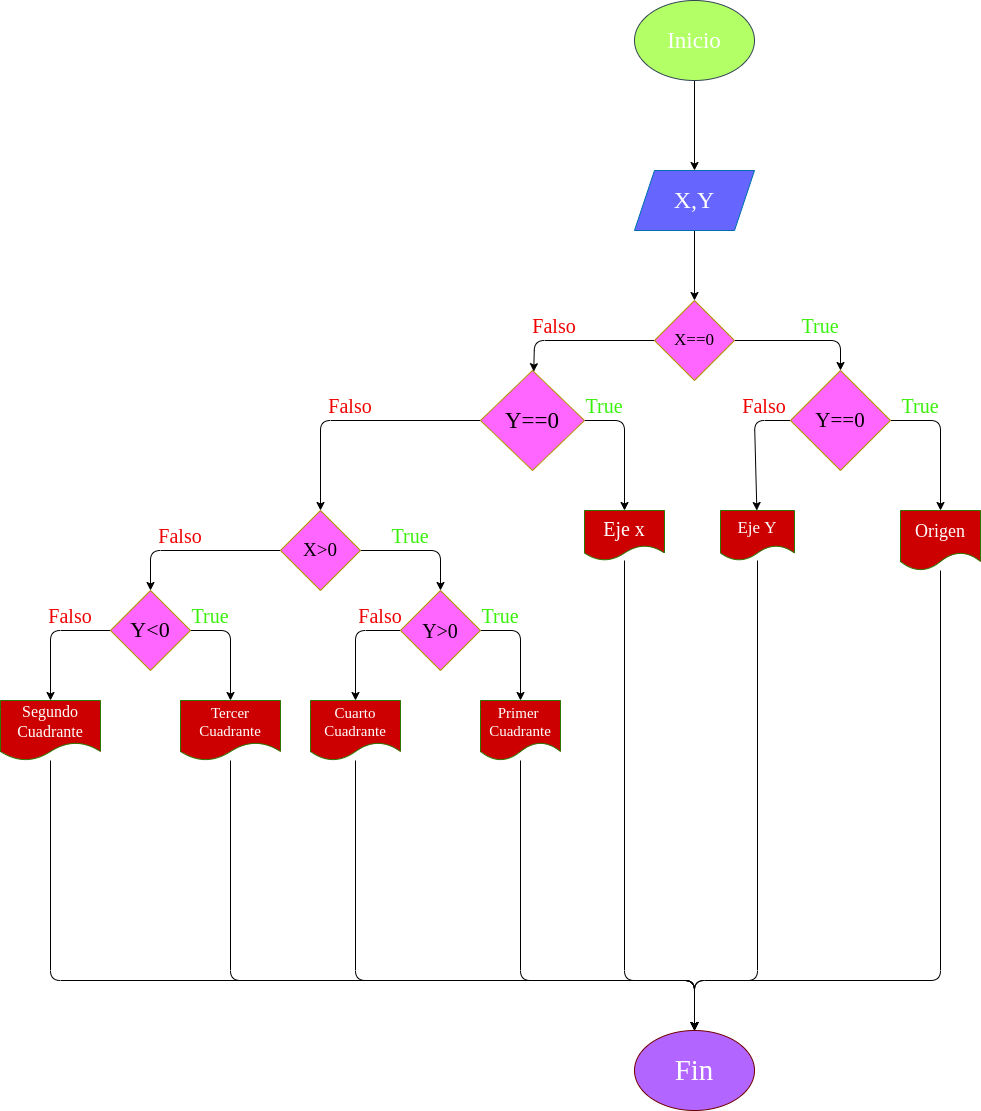

The diagram above was exported from draw.io. Its source (the exported page's mxGraphModel, read from the mxfile embedded in the PNG):
<mxGraphModel dx="1717" dy="409" grid="1" gridSize="10" guides="1" tooltips="1" connect="1" arrows="1" fold="1" page="1" pageScale="1" pageWidth="827" pageHeight="1169" math="0" shadow="0">
  <root>
    <mxCell id="0" />
    <mxCell id="1" parent="0" />
    <mxCell id="6" value="" style="edgeStyle=none;html=1;" parent="1" source="2" target="5" edge="1">
      <mxGeometry relative="1" as="geometry" />
    </mxCell>
    <mxCell id="2" value="Inicio" style="ellipse;whiteSpace=wrap;html=1;fillColor=#B3FF66;strokeColor=#314354;fontColor=#ffffff;fontFamily=Comic Sans MS;fontSize=23;" parent="1" vertex="1">
      <mxGeometry x="354" y="10" width="120" height="80" as="geometry" />
    </mxCell>
    <mxCell id="8" value="" style="edgeStyle=none;html=1;" parent="1" source="5" target="7" edge="1">
      <mxGeometry relative="1" as="geometry" />
    </mxCell>
    <mxCell id="5" value="X,Y" style="shape=parallelogram;perimeter=parallelogramPerimeter;whiteSpace=wrap;html=1;fixedSize=1;fillColor=#6666FF;fontColor=#ffffff;strokeColor=#006EAF;fontFamily=Comic Sans MS;fontSize=24;" parent="1" vertex="1">
      <mxGeometry x="354" y="180" width="120" height="60" as="geometry" />
    </mxCell>
    <mxCell id="10" value="" style="edgeStyle=none;html=1;" parent="1" source="7" target="9" edge="1">
      <mxGeometry relative="1" as="geometry">
        <Array as="points">
          <mxPoint x="254" y="350" />
        </Array>
      </mxGeometry>
    </mxCell>
    <mxCell id="12" value="" style="edgeStyle=none;html=1;" parent="1" source="7" target="11" edge="1">
      <mxGeometry relative="1" as="geometry">
        <Array as="points">
          <mxPoint x="560" y="350" />
        </Array>
      </mxGeometry>
    </mxCell>
    <mxCell id="7" value="X==0" style="rhombus;whiteSpace=wrap;html=1;fillColor=#FF66FF;fontColor=#000000;strokeColor=#B09500;fontFamily=Comic Sans MS;fontSize=17;" parent="1" vertex="1">
      <mxGeometry x="374" y="310" width="80" height="80" as="geometry" />
    </mxCell>
    <mxCell id="20" value="" style="edgeStyle=none;html=1;" parent="1" source="9" target="19" edge="1">
      <mxGeometry relative="1" as="geometry">
        <Array as="points">
          <mxPoint x="344" y="430" />
        </Array>
      </mxGeometry>
    </mxCell>
    <mxCell id="22" value="" style="edgeStyle=none;html=1;" parent="1" source="9" target="21" edge="1">
      <mxGeometry relative="1" as="geometry">
        <Array as="points">
          <mxPoint x="40" y="430" />
        </Array>
      </mxGeometry>
    </mxCell>
    <mxCell id="9" value="Y==0" style="rhombus;whiteSpace=wrap;html=1;fillColor=#FF66FF;fontColor=#000000;strokeColor=#B09500;fontFamily=Comic Sans MS;fontSize=23;" parent="1" vertex="1">
      <mxGeometry x="200" y="380" width="104" height="100" as="geometry" />
    </mxCell>
    <mxCell id="16" value="" style="edgeStyle=none;html=1;" parent="1" source="11" target="15" edge="1">
      <mxGeometry relative="1" as="geometry">
        <Array as="points">
          <mxPoint x="474" y="430" />
        </Array>
      </mxGeometry>
    </mxCell>
    <mxCell id="18" value="" style="edgeStyle=none;html=1;" parent="1" source="11" target="17" edge="1">
      <mxGeometry relative="1" as="geometry">
        <Array as="points">
          <mxPoint x="660" y="430" />
        </Array>
      </mxGeometry>
    </mxCell>
    <mxCell id="11" value="Y==0" style="rhombus;whiteSpace=wrap;html=1;fillColor=#FF66FF;fontColor=#000000;strokeColor=#B09500;fontSize=21;fontFamily=Comic Sans MS;" parent="1" vertex="1">
      <mxGeometry x="510" y="380" width="100" height="100" as="geometry" />
    </mxCell>
    <mxCell id="43" style="edgeStyle=none;html=1;entryX=0.5;entryY=0;entryDx=0;entryDy=0;" parent="1" source="15" target="36" edge="1">
      <mxGeometry relative="1" as="geometry">
        <Array as="points">
          <mxPoint x="477" y="990" />
          <mxPoint x="414" y="990" />
        </Array>
      </mxGeometry>
    </mxCell>
    <mxCell id="15" value="Eje Y" style="shape=document;whiteSpace=wrap;html=1;boundedLbl=1;fillColor=#CC0000;fontColor=#ffffff;strokeColor=#2D7600;fontSize=17;fontFamily=Comic Sans MS;" parent="1" vertex="1">
      <mxGeometry x="440" y="520" width="74" height="50" as="geometry" />
    </mxCell>
    <mxCell id="44" style="edgeStyle=none;html=1;entryX=0.5;entryY=0;entryDx=0;entryDy=0;" parent="1" source="17" target="36" edge="1">
      <mxGeometry relative="1" as="geometry">
        <mxPoint x="410" y="990" as="targetPoint" />
        <Array as="points">
          <mxPoint x="660" y="990" />
          <mxPoint x="414" y="990" />
        </Array>
      </mxGeometry>
    </mxCell>
    <mxCell id="17" value="Origen" style="shape=document;whiteSpace=wrap;html=1;boundedLbl=1;fillColor=#CC0000;fontColor=#ffffff;strokeColor=#2D7600;fontSize=18;fontFamily=Comic Sans MS;" parent="1" vertex="1">
      <mxGeometry x="620" y="520" width="80" height="60" as="geometry" />
    </mxCell>
    <mxCell id="42" style="edgeStyle=none;html=1;entryX=0.5;entryY=0;entryDx=0;entryDy=0;" parent="1" source="19" target="36" edge="1">
      <mxGeometry relative="1" as="geometry">
        <Array as="points">
          <mxPoint x="344" y="990" />
          <mxPoint x="414" y="990" />
        </Array>
      </mxGeometry>
    </mxCell>
    <mxCell id="19" value="Eje x" style="shape=document;whiteSpace=wrap;html=1;boundedLbl=1;fillColor=#CC0000;fontColor=#ffffff;strokeColor=#2D7600;fontFamily=Comic Sans MS;fontSize=20;" parent="1" vertex="1">
      <mxGeometry x="304" y="520" width="80" height="50" as="geometry" />
    </mxCell>
    <mxCell id="24" value="" style="edgeStyle=none;html=1;" parent="1" source="21" target="23" edge="1">
      <mxGeometry relative="1" as="geometry">
        <Array as="points">
          <mxPoint x="160" y="560" />
        </Array>
      </mxGeometry>
    </mxCell>
    <mxCell id="26" value="" style="edgeStyle=none;html=1;" parent="1" source="21" target="25" edge="1">
      <mxGeometry relative="1" as="geometry">
        <Array as="points">
          <mxPoint x="-130" y="560" />
        </Array>
      </mxGeometry>
    </mxCell>
    <mxCell id="21" value="X&amp;gt;0" style="rhombus;whiteSpace=wrap;html=1;fillColor=#FF66FF;fontColor=#000000;strokeColor=#B09500;fontFamily=Comic Sans MS;fontSize=19;" parent="1" vertex="1">
      <mxGeometry y="520" width="80" height="80" as="geometry" />
    </mxCell>
    <mxCell id="32" value="" style="edgeStyle=none;html=1;" parent="1" source="23" target="31" edge="1">
      <mxGeometry relative="1" as="geometry">
        <Array as="points">
          <mxPoint x="75" y="640" />
        </Array>
      </mxGeometry>
    </mxCell>
    <mxCell id="34" value="" style="edgeStyle=none;html=1;" parent="1" source="23" target="33" edge="1">
      <mxGeometry relative="1" as="geometry">
        <Array as="points">
          <mxPoint x="240" y="640" />
        </Array>
      </mxGeometry>
    </mxCell>
    <mxCell id="23" value="Y&amp;gt;0" style="rhombus;whiteSpace=wrap;html=1;fillColor=#FF66FF;fontColor=#000000;strokeColor=#B09500;fontFamily=Comic Sans MS;fontSize=20;" parent="1" vertex="1">
      <mxGeometry x="120" y="600" width="80" height="80" as="geometry" />
    </mxCell>
    <mxCell id="28" value="" style="edgeStyle=none;html=1;" parent="1" source="25" target="27" edge="1">
      <mxGeometry relative="1" as="geometry">
        <Array as="points">
          <mxPoint x="-230" y="640" />
        </Array>
      </mxGeometry>
    </mxCell>
    <mxCell id="30" value="" style="edgeStyle=none;html=1;" parent="1" source="25" target="29" edge="1">
      <mxGeometry relative="1" as="geometry">
        <Array as="points">
          <mxPoint x="-50" y="640" />
        </Array>
      </mxGeometry>
    </mxCell>
    <mxCell id="25" value="Y&amp;lt;0" style="rhombus;whiteSpace=wrap;html=1;fillColor=#FF66FF;fontColor=#000000;strokeColor=#B09500;fontFamily=Comic Sans MS;fontSize=22;" parent="1" vertex="1">
      <mxGeometry x="-170" y="600" width="80" height="80" as="geometry" />
    </mxCell>
    <mxCell id="41" style="edgeStyle=none;html=1;entryX=0.5;entryY=0;entryDx=0;entryDy=0;" parent="1" source="27" target="36" edge="1">
      <mxGeometry relative="1" as="geometry">
        <Array as="points">
          <mxPoint x="-230" y="990" />
          <mxPoint x="414" y="990" />
        </Array>
      </mxGeometry>
    </mxCell>
    <mxCell id="27" value="Segundo&lt;br style=&quot;font-size: 16px;&quot;&gt;Cuadrante" style="shape=document;whiteSpace=wrap;html=1;boundedLbl=1;fillColor=#CC0000;fontColor=#ffffff;strokeColor=#2D7600;fontSize=16;fontFamily=Comic Sans MS;" parent="1" vertex="1">
      <mxGeometry x="-280" y="710" width="100" height="60" as="geometry" />
    </mxCell>
    <mxCell id="39" style="edgeStyle=none;html=1;entryX=0.5;entryY=0;entryDx=0;entryDy=0;" parent="1" source="29" target="36" edge="1">
      <mxGeometry relative="1" as="geometry">
        <Array as="points">
          <mxPoint x="-50" y="990" />
          <mxPoint x="414" y="990" />
        </Array>
      </mxGeometry>
    </mxCell>
    <mxCell id="29" value="Tercer&lt;br style=&quot;font-size: 15px;&quot;&gt;Cuadrante" style="shape=document;whiteSpace=wrap;html=1;boundedLbl=1;fillColor=#CC0000;fontColor=#ffffff;strokeColor=#2D7600;fontSize=15;fontFamily=Comic Sans MS;" parent="1" vertex="1">
      <mxGeometry x="-100" y="710" width="100" height="60" as="geometry" />
    </mxCell>
    <mxCell id="40" style="edgeStyle=none;html=1;entryX=0.5;entryY=0;entryDx=0;entryDy=0;" parent="1" source="31" target="36" edge="1">
      <mxGeometry relative="1" as="geometry">
        <Array as="points">
          <mxPoint x="75" y="990" />
          <mxPoint x="414" y="990" />
        </Array>
      </mxGeometry>
    </mxCell>
    <mxCell id="31" value="Cuarto&lt;br style=&quot;font-size: 15px;&quot;&gt;Cuadrante" style="shape=document;whiteSpace=wrap;html=1;boundedLbl=1;fillColor=#CC0000;fontColor=#ffffff;strokeColor=#2D7600;fontSize=15;fontFamily=Comic Sans MS;" parent="1" vertex="1">
      <mxGeometry x="30" y="710" width="90" height="60" as="geometry" />
    </mxCell>
    <mxCell id="37" style="edgeStyle=none;html=1;entryX=0.5;entryY=0;entryDx=0;entryDy=0;" parent="1" source="33" target="36" edge="1">
      <mxGeometry relative="1" as="geometry">
        <Array as="points">
          <mxPoint x="240" y="990" />
          <mxPoint x="414" y="990" />
        </Array>
      </mxGeometry>
    </mxCell>
    <mxCell id="33" value="Primer&amp;nbsp;&lt;br style=&quot;font-size: 15px;&quot;&gt;Cuadrante" style="shape=document;whiteSpace=wrap;html=1;boundedLbl=1;fillColor=#CC0000;fontColor=#ffffff;strokeColor=#2D7600;fontSize=15;fontFamily=Comic Sans MS;" parent="1" vertex="1">
      <mxGeometry x="200" y="710" width="80" height="60" as="geometry" />
    </mxCell>
    <mxCell id="36" value="Fin" style="ellipse;whiteSpace=wrap;html=1;fillColor=#B266FF;fontColor=#ffffff;strokeColor=#6F0000;fontFamily=Comic Sans MS;fontSize=29;" parent="1" vertex="1">
      <mxGeometry x="354" y="1040" width="120" height="80" as="geometry" />
    </mxCell>
    <mxCell id="47" value="Falso" style="text;html=1;strokeColor=none;fillColor=none;align=center;verticalAlign=middle;whiteSpace=wrap;rounded=0;fontFamily=Comic Sans MS;fontSize=20;fontColor=#F00000;" parent="1" vertex="1">
      <mxGeometry x="244" y="320" width="60" height="30" as="geometry" />
    </mxCell>
    <mxCell id="48" value="Falso" style="text;html=1;strokeColor=none;fillColor=none;align=center;verticalAlign=middle;whiteSpace=wrap;rounded=0;fontFamily=Comic Sans MS;fontSize=20;fontColor=#F00000;" parent="1" vertex="1">
      <mxGeometry x="40" y="400" width="60" height="30" as="geometry" />
    </mxCell>
    <mxCell id="49" value="Falso" style="text;html=1;strokeColor=none;fillColor=none;align=center;verticalAlign=middle;whiteSpace=wrap;rounded=0;fontFamily=Comic Sans MS;fontSize=20;fontColor=#F00000;" parent="1" vertex="1">
      <mxGeometry x="-130" y="530" width="60" height="30" as="geometry" />
    </mxCell>
    <mxCell id="52" value="Falso" style="text;html=1;strokeColor=none;fillColor=none;align=center;verticalAlign=middle;whiteSpace=wrap;rounded=0;fontFamily=Comic Sans MS;fontSize=20;fontColor=#F00000;" parent="1" vertex="1">
      <mxGeometry x="-240" y="610" width="60" height="30" as="geometry" />
    </mxCell>
    <mxCell id="53" value="True" style="text;html=1;strokeColor=none;fillColor=none;align=center;verticalAlign=middle;whiteSpace=wrap;rounded=0;fontFamily=Comic Sans MS;fontSize=20;fontColor=#38F00A;" parent="1" vertex="1">
      <mxGeometry x="510" y="320" width="60" height="30" as="geometry" />
    </mxCell>
    <mxCell id="54" value="True" style="text;html=1;strokeColor=none;fillColor=none;align=center;verticalAlign=middle;whiteSpace=wrap;rounded=0;fontFamily=Comic Sans MS;fontSize=20;fontColor=#38F00A;" parent="1" vertex="1">
      <mxGeometry x="610" y="400" width="60" height="30" as="geometry" />
    </mxCell>
    <mxCell id="55" value="True" style="text;html=1;strokeColor=none;fillColor=none;align=center;verticalAlign=middle;whiteSpace=wrap;rounded=0;fontFamily=Comic Sans MS;fontSize=20;fontColor=#38F00A;" parent="1" vertex="1">
      <mxGeometry x="294" y="400" width="60" height="30" as="geometry" />
    </mxCell>
    <mxCell id="56" value="True" style="text;html=1;strokeColor=none;fillColor=none;align=center;verticalAlign=middle;whiteSpace=wrap;rounded=0;fontFamily=Comic Sans MS;fontSize=20;fontColor=#38F00A;" parent="1" vertex="1">
      <mxGeometry x="100" y="530" width="60" height="30" as="geometry" />
    </mxCell>
    <mxCell id="57" value="True" style="text;html=1;strokeColor=none;fillColor=none;align=center;verticalAlign=middle;whiteSpace=wrap;rounded=0;fontFamily=Comic Sans MS;fontSize=20;fontColor=#38F00A;" parent="1" vertex="1">
      <mxGeometry x="190" y="610" width="60" height="30" as="geometry" />
    </mxCell>
    <mxCell id="58" value="True" style="text;html=1;strokeColor=none;fillColor=none;align=center;verticalAlign=middle;whiteSpace=wrap;rounded=0;fontFamily=Comic Sans MS;fontSize=20;fontColor=#38F00A;" parent="1" vertex="1">
      <mxGeometry x="-100" y="610" width="60" height="30" as="geometry" />
    </mxCell>
    <mxCell id="60" value="Falso" style="text;html=1;strokeColor=none;fillColor=none;align=center;verticalAlign=middle;whiteSpace=wrap;rounded=0;fontFamily=Comic Sans MS;fontSize=20;fontColor=#F00000;" parent="1" vertex="1">
      <mxGeometry x="70" y="610" width="60" height="30" as="geometry" />
    </mxCell>
    <mxCell id="61" value="Falso" style="text;html=1;strokeColor=none;fillColor=none;align=center;verticalAlign=middle;whiteSpace=wrap;rounded=0;fontFamily=Comic Sans MS;fontSize=20;fontColor=#F00000;" parent="1" vertex="1">
      <mxGeometry x="454" y="400" width="60" height="30" as="geometry" />
    </mxCell>
  </root>
</mxGraphModel>